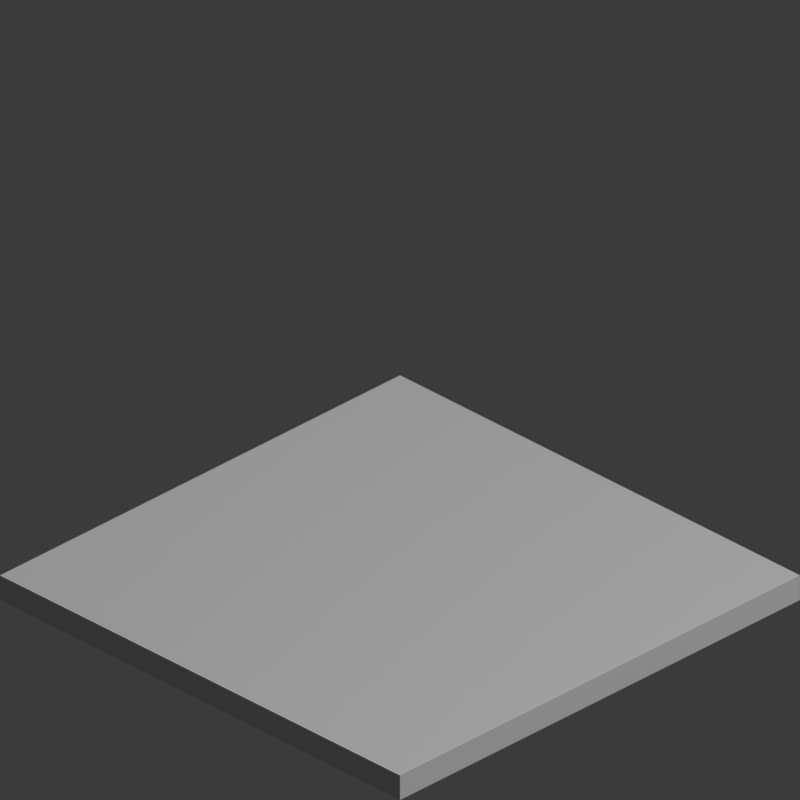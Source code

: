 # Source: bulding-3D-tile-template.blend  (saved by Blender 5.1.30; exported with 4.5.12 LTS)
import bpy
from mathutils import Matrix  # noqa: F401  (used for matrix-valued properties, if any)

bpy.ops.wm.read_factory_settings(use_empty=True)
scene = bpy.context.scene
scene.name = 'Scene'

# ---- collections
col_collection = bpy.data.collections.new('Collection'); scene.collection.children.link(col_collection)

# ---- world
world_world = bpy.data.worlds.new('World'); scene.world = world_world
world_world.use_nodes = True; world_world.node_tree.nodes.clear()
_N = world_world.node_tree.nodes; _L = world_world.node_tree.links
n0 = _N.new('ShaderNodeOutputWorld'); n0.name = 'World Output'; n0.location = (200, 100)
n1 = _N.new('ShaderNodeBackground'); n1.name = 'Background'; n1.location = (-200, 100)
n1.inputs[0].default_value = (0.05088, 0.05088, 0.05088, 1.0)
_L.new(n1.outputs[0], n0.inputs[0])
n0.is_active_output = True
world_world.color = (0.05088, 0.05088, 0.05088)
world_world.sun_shadow_jitter_overblur = 0.0

# ---- cameras
cam_camera_001 = bpy.data.cameras.new('Camera.001')
cam_camera_001.type = 'ORTHO'
cam_camera_001.ortho_scale = 1.414
cam_camera_001.shift_y = 0.22

# ---- lights
light_light = bpy.data.lights.new('Light', 'POINT')
light_light.energy = 1000.0
light_light.shadow_soft_size = 0.1

# ---- meshes
me_plane = bpy.data.meshes.new('Plane')
me_plane.from_pydata([(-0.5, -0.5, 0.0), (0.5, -0.5, 0.0), (-0.5, 0.5, 0.0), (0.5, 0.5, 0.0), (-0.5, 0.0, 0.0), (0.0, -0.5, 0.0), (0.5, 0.0, 0.0), (0.0, 0.5, 0.0), (0.0, 0.0, 0.0), (-0.5, 0.0, -0.05), (-0.5, -0.5, -0.05), (0.0, -0.5, -0.05), (0.5, -0.5, -0.05), (0.5, 0.0, -0.05), (0.5, 0.5, -0.05), (0.0, 0.5, -0.05), (-0.5, 0.5, -0.05), (0.0, 0.0, -0.05)], [], [(8, 6, 3, 7), (4, 8, 7, 2), (0, 5, 8, 4), (5, 1, 6, 8), (17, 15, 14, 13), (9, 16, 15, 17), (10, 9, 17, 11), (11, 17, 13, 12), (1, 5, 11, 12), (6, 1, 12, 13), (4, 2, 16, 9), (3, 6, 13, 14), (0, 4, 9, 10), (7, 3, 14, 15), (5, 0, 10, 11), (2, 7, 15, 16)])
_uv = me_plane.uv_layers.new(name='UVMap')
_uv.uv.foreach_set('vector', [0.5, 0.5, 1.0, 0.5, 1.0, 1.0, 0.5, 1.0, 0.0, 0.5, 0.5, 0.5, 0.5, 1.0, 0.0, 1.0, 0.0, 0.0, 0.5, 0.0, 0.5, 0.5, 0.0, 0.5, 0.5, 0.0, 1.0, 0.0, 1.0, 0.5, 0.5, 0.5, 0.5, 0.5, 0.5, 1.0, 1.0, 1.0, 1.0, 0.5, 0.0, 0.5, 0.0, 1.0, 0.5, 1.0, 0.5, 0.5, 0.0, 0.0, 0.0, 0.5, 0.5, 0.5, 0.5, 0.0, 0.5, 0.0, 0.5, 0.5, 1.0, 0.5, 1.0, 0.0, 1.0, 0.0, 0.5, 0.0, 0.5, 0.0, 1.0, 0.0, 1.0, 0.5, 1.0, 0.0, 1.0, 0.0, 1.0, 0.5, 0.0, 0.5, 0.0, 1.0, 0.0, 1.0, 0.0, 0.5, 1.0, 1.0, 1.0, 0.5, 1.0, 0.5, 1.0, 1.0, 0.0, 0.0, 0.0, 0.5, 0.0, 0.5, 0.0, 0.0, 0.5, 1.0, 1.0, 1.0, 1.0, 1.0, 0.5, 1.0, 0.5, 0.0, 0.0, 0.0, 0.0, 0.0, 0.5, 0.0, 0.0, 1.0, 0.5, 1.0, 0.5, 1.0, 0.0, 1.0])
me_plane.update()

# ---- objects
ob_plane = bpy.data.objects.new('Plane', me_plane)
ob_camera = bpy.data.objects.new('Camera', cam_camera_001)
ob_light = bpy.data.objects.new('Light', light_light)

# ---- transforms, parenting, visibility, modifiers, constraints
ob_plane.location = (0.0, 0.0, 0.0)
ob_camera.location = (2.68, -2.68, 2.188)
ob_camera.rotation_euler = (1.047, 0.0, 0.7854)
ob_light.location = (4.076, 1.005, 5.904)
ob_light.rotation_euler = (0.6503, 0.05522, 1.866)
ob_light.lock_rotations_4d = False
ob_light.empty_display_type = 'ARROWS'
ob_light.color = (0.0, 0.0, 0.0, 0.0)
ob_light.lineart.crease_threshold = 0.0

# ---- collection membership
scene.collection.objects.link(ob_plane)
scene.collection.objects.link(ob_camera)
col_collection.objects.link(ob_light)

# ---- scene / render settings (as saved in the file)
scene.camera = ob_camera
scene.frame_start = 1; scene.frame_end = 250; scene.frame_set(1)
scene.render.engine = 'BLENDER_EEVEE_NEXT'
scene.render.resolution_x = 256
scene.render.resolution_y = 256
scene.render.filter_size = 0.0
scene.render.film_transparent = True
scene.render.bake_bias = 0.0
scene.render.bake_samples = 0
scene.cycles.sampling_pattern = 'TABULATED_SOBOL'
scene.eevee.use_volume_custom_range = False
bpy.context.view_layer.update()
